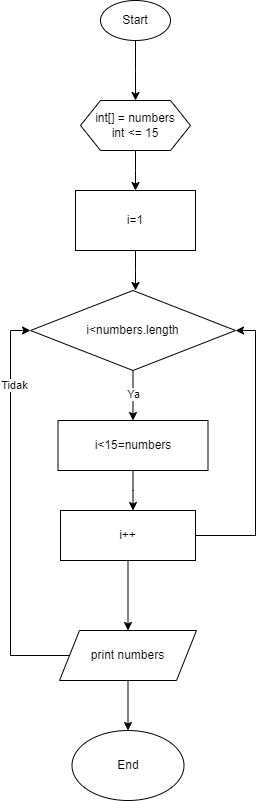

The diagram above was exported from draw.io. Its source (the exported page's mxGraphModel, read from the mxfile embedded in the PNG):
<mxGraphModel dx="794" dy="412" grid="1" gridSize="10" guides="1" tooltips="1" connect="1" arrows="1" fold="1" page="1" pageScale="1" pageWidth="827" pageHeight="1169" math="0" shadow="0">
  <root>
    <mxCell id="0" />
    <mxCell id="1" parent="0" />
    <mxCell id="RBSNbaYcWMjGy6W2OTxt-3" value="" style="edgeStyle=orthogonalEdgeStyle;rounded=0;orthogonalLoop=1;jettySize=auto;html=1;" edge="1" parent="1" source="RBSNbaYcWMjGy6W2OTxt-1">
      <mxGeometry relative="1" as="geometry">
        <mxPoint x="385" y="180" as="targetPoint" />
      </mxGeometry>
    </mxCell>
    <mxCell id="RBSNbaYcWMjGy6W2OTxt-1" value="Start" style="ellipse;whiteSpace=wrap;html=1;" vertex="1" parent="1">
      <mxGeometry x="350" y="80" width="70" height="40" as="geometry" />
    </mxCell>
    <mxCell id="RBSNbaYcWMjGy6W2OTxt-5" style="edgeStyle=orthogonalEdgeStyle;rounded=0;orthogonalLoop=1;jettySize=auto;html=1;" edge="1" parent="1" source="RBSNbaYcWMjGy6W2OTxt-4">
      <mxGeometry relative="1" as="geometry">
        <mxPoint x="385" y="270" as="targetPoint" />
      </mxGeometry>
    </mxCell>
    <mxCell id="RBSNbaYcWMjGy6W2OTxt-4" value="int[] = numbers&lt;br&gt;int &amp;lt;= 15" style="shape=hexagon;perimeter=hexagonPerimeter2;whiteSpace=wrap;html=1;fixedSize=1;" vertex="1" parent="1">
      <mxGeometry x="330" y="180" width="110" height="50" as="geometry" />
    </mxCell>
    <mxCell id="RBSNbaYcWMjGy6W2OTxt-7" style="edgeStyle=orthogonalEdgeStyle;rounded=0;orthogonalLoop=1;jettySize=auto;html=1;" edge="1" parent="1" source="RBSNbaYcWMjGy6W2OTxt-6">
      <mxGeometry relative="1" as="geometry">
        <mxPoint x="385" y="370" as="targetPoint" />
      </mxGeometry>
    </mxCell>
    <mxCell id="RBSNbaYcWMjGy6W2OTxt-6" value="i=1" style="rounded=0;whiteSpace=wrap;html=1;" vertex="1" parent="1">
      <mxGeometry x="325" y="270" width="120" height="60" as="geometry" />
    </mxCell>
    <mxCell id="RBSNbaYcWMjGy6W2OTxt-9" style="edgeStyle=orthogonalEdgeStyle;rounded=0;orthogonalLoop=1;jettySize=auto;html=1;" edge="1" parent="1" source="RBSNbaYcWMjGy6W2OTxt-8">
      <mxGeometry relative="1" as="geometry">
        <mxPoint x="382.5" y="500" as="targetPoint" />
      </mxGeometry>
    </mxCell>
    <mxCell id="RBSNbaYcWMjGy6W2OTxt-22" value="Ya" style="edgeLabel;html=1;align=center;verticalAlign=middle;resizable=0;points=[];" vertex="1" connectable="0" parent="RBSNbaYcWMjGy6W2OTxt-9">
      <mxGeometry x="-0.0892" relative="1" as="geometry">
        <mxPoint as="offset" />
      </mxGeometry>
    </mxCell>
    <mxCell id="RBSNbaYcWMjGy6W2OTxt-8" value="i&amp;lt;numbers.length" style="rhombus;whiteSpace=wrap;html=1;" vertex="1" parent="1">
      <mxGeometry x="280" y="370" width="205" height="80" as="geometry" />
    </mxCell>
    <mxCell id="RBSNbaYcWMjGy6W2OTxt-11" style="edgeStyle=orthogonalEdgeStyle;rounded=0;orthogonalLoop=1;jettySize=auto;html=1;" edge="1" parent="1" source="RBSNbaYcWMjGy6W2OTxt-10">
      <mxGeometry relative="1" as="geometry">
        <mxPoint x="382.5" y="590" as="targetPoint" />
      </mxGeometry>
    </mxCell>
    <mxCell id="RBSNbaYcWMjGy6W2OTxt-10" value="i&amp;lt;15=numbers" style="rounded=0;whiteSpace=wrap;html=1;" vertex="1" parent="1">
      <mxGeometry x="307.5" y="500" width="150" height="50" as="geometry" />
    </mxCell>
    <mxCell id="RBSNbaYcWMjGy6W2OTxt-18" style="edgeStyle=orthogonalEdgeStyle;rounded=0;orthogonalLoop=1;jettySize=auto;html=1;exitX=1;exitY=0.5;exitDx=0;exitDy=0;entryX=1;entryY=0.5;entryDx=0;entryDy=0;" edge="1" parent="1" source="RBSNbaYcWMjGy6W2OTxt-12" target="RBSNbaYcWMjGy6W2OTxt-8">
      <mxGeometry relative="1" as="geometry" />
    </mxCell>
    <mxCell id="RBSNbaYcWMjGy6W2OTxt-19" style="edgeStyle=orthogonalEdgeStyle;rounded=0;orthogonalLoop=1;jettySize=auto;html=1;exitX=0.5;exitY=1;exitDx=0;exitDy=0;" edge="1" parent="1" source="RBSNbaYcWMjGy6W2OTxt-12" target="RBSNbaYcWMjGy6W2OTxt-15">
      <mxGeometry relative="1" as="geometry" />
    </mxCell>
    <mxCell id="RBSNbaYcWMjGy6W2OTxt-12" value="i++" style="rounded=0;whiteSpace=wrap;html=1;" vertex="1" parent="1">
      <mxGeometry x="310" y="590" width="135" height="50" as="geometry" />
    </mxCell>
    <mxCell id="RBSNbaYcWMjGy6W2OTxt-20" style="edgeStyle=orthogonalEdgeStyle;rounded=0;orthogonalLoop=1;jettySize=auto;html=1;exitX=0.5;exitY=1;exitDx=0;exitDy=0;" edge="1" parent="1" source="RBSNbaYcWMjGy6W2OTxt-15" target="RBSNbaYcWMjGy6W2OTxt-17">
      <mxGeometry relative="1" as="geometry" />
    </mxCell>
    <mxCell id="RBSNbaYcWMjGy6W2OTxt-21" style="edgeStyle=orthogonalEdgeStyle;rounded=0;orthogonalLoop=1;jettySize=auto;html=1;exitX=0;exitY=0.5;exitDx=0;exitDy=0;entryX=0;entryY=0.5;entryDx=0;entryDy=0;" edge="1" parent="1" source="RBSNbaYcWMjGy6W2OTxt-15" target="RBSNbaYcWMjGy6W2OTxt-8">
      <mxGeometry relative="1" as="geometry">
        <Array as="points">
          <mxPoint x="260" y="735" />
          <mxPoint x="260" y="410" />
        </Array>
      </mxGeometry>
    </mxCell>
    <mxCell id="RBSNbaYcWMjGy6W2OTxt-23" value="Tidak" style="edgeLabel;html=1;align=center;verticalAlign=middle;resizable=0;points=[];" vertex="1" connectable="0" parent="RBSNbaYcWMjGy6W2OTxt-21">
      <mxGeometry x="0.6337" y="-3" relative="1" as="geometry">
        <mxPoint as="offset" />
      </mxGeometry>
    </mxCell>
    <mxCell id="RBSNbaYcWMjGy6W2OTxt-15" value="print numbers" style="shape=parallelogram;perimeter=parallelogramPerimeter;whiteSpace=wrap;html=1;fixedSize=1;" vertex="1" parent="1">
      <mxGeometry x="309" y="710" width="137" height="50" as="geometry" />
    </mxCell>
    <mxCell id="RBSNbaYcWMjGy6W2OTxt-17" value="End" style="ellipse;whiteSpace=wrap;html=1;" vertex="1" parent="1">
      <mxGeometry x="321.5" y="810" width="112" height="70" as="geometry" />
    </mxCell>
  </root>
</mxGraphModel>